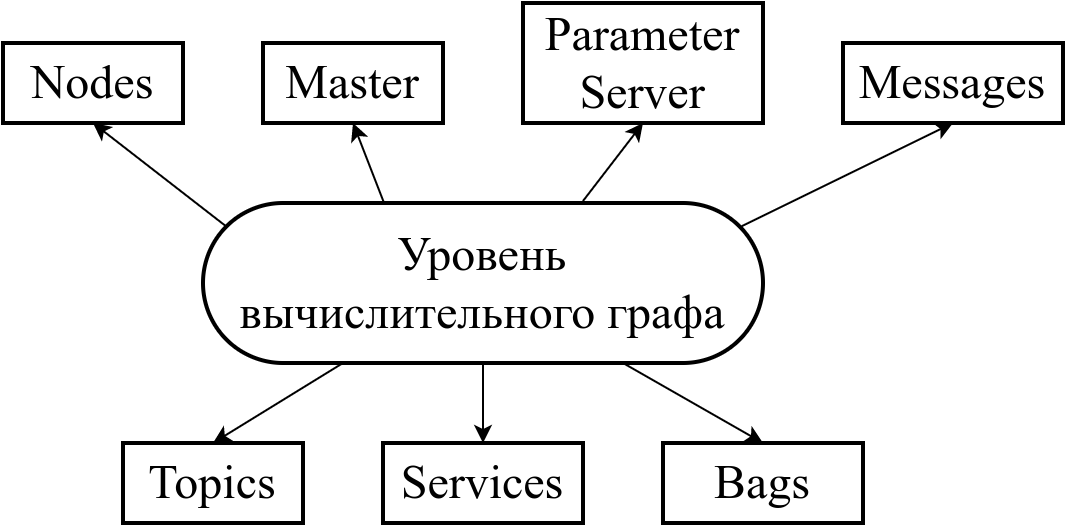

The diagram above was exported from draw.io. Its source (the exported page's mxGraphModel, read from the mxfile embedded in the PNG):
<mxGraphModel dx="1296" dy="989" grid="1" gridSize="10" guides="1" tooltips="1" connect="1" arrows="1" fold="1" page="1" pageScale="1" pageWidth="850" pageHeight="1100" math="0" shadow="0">
  <root>
    <mxCell id="0" />
    <mxCell id="1" parent="0" />
    <mxCell id="PKQuyc5gQGqquQ2Cr_Wp-1" value="&lt;font style=&quot;font-size: 24px&quot; face=&quot;Times New Roman&quot;&gt;Уровень&lt;br&gt;вычислительного графа&lt;/font&gt;" style="rounded=1;whiteSpace=wrap;html=1;arcSize=50;strokeWidth=2;" vertex="1" parent="1">
      <mxGeometry x="220" y="200" width="280" height="80" as="geometry" />
    </mxCell>
    <mxCell id="PKQuyc5gQGqquQ2Cr_Wp-3" value="" style="endArrow=classic;html=1;rounded=0;fontFamily=Times New Roman;fontSize=24;entryX=0.5;entryY=1;entryDx=0;entryDy=0;" edge="1" parent="1" target="PKQuyc5gQGqquQ2Cr_Wp-8">
      <mxGeometry width="50" height="50" relative="1" as="geometry">
        <mxPoint x="410" y="199" as="sourcePoint" />
        <mxPoint x="410" y="120" as="targetPoint" />
      </mxGeometry>
    </mxCell>
    <mxCell id="PKQuyc5gQGqquQ2Cr_Wp-4" value="" style="endArrow=classic;html=1;rounded=0;fontFamily=Times New Roman;fontSize=24;exitX=0.962;exitY=0.145;exitDx=0;exitDy=0;exitPerimeter=0;entryX=0.5;entryY=1;entryDx=0;entryDy=0;" edge="1" parent="1" source="PKQuyc5gQGqquQ2Cr_Wp-1" target="PKQuyc5gQGqquQ2Cr_Wp-9">
      <mxGeometry width="50" height="50" relative="1" as="geometry">
        <mxPoint x="500" y="170" as="sourcePoint" />
        <mxPoint x="540" y="140" as="targetPoint" />
      </mxGeometry>
    </mxCell>
    <mxCell id="PKQuyc5gQGqquQ2Cr_Wp-5" value="" style="endArrow=classic;html=1;rounded=0;fontFamily=Times New Roman;fontSize=24;exitX=0.041;exitY=0.145;exitDx=0;exitDy=0;exitPerimeter=0;entryX=0.5;entryY=1;entryDx=0;entryDy=0;" edge="1" parent="1" source="PKQuyc5gQGqquQ2Cr_Wp-1" target="PKQuyc5gQGqquQ2Cr_Wp-6">
      <mxGeometry width="50" height="50" relative="1" as="geometry">
        <mxPoint x="319.32000000000005" y="209.76" as="sourcePoint" />
        <mxPoint x="180" y="140" as="targetPoint" />
      </mxGeometry>
    </mxCell>
    <mxCell id="PKQuyc5gQGqquQ2Cr_Wp-6" value="Nodes" style="rounded=0;whiteSpace=wrap;html=1;fontFamily=Times New Roman;fontSize=24;strokeWidth=2;" vertex="1" parent="1">
      <mxGeometry x="120" y="120" width="90" height="40" as="geometry" />
    </mxCell>
    <mxCell id="PKQuyc5gQGqquQ2Cr_Wp-7" value="Master" style="rounded=0;whiteSpace=wrap;html=1;fontFamily=Times New Roman;fontSize=24;strokeWidth=2;" vertex="1" parent="1">
      <mxGeometry x="250" y="120" width="90" height="40" as="geometry" />
    </mxCell>
    <mxCell id="PKQuyc5gQGqquQ2Cr_Wp-8" value="Parameter&lt;br&gt;Server" style="rounded=0;whiteSpace=wrap;html=1;fontFamily=Times New Roman;fontSize=24;strokeWidth=2;" vertex="1" parent="1">
      <mxGeometry x="380" y="100" width="120" height="60" as="geometry" />
    </mxCell>
    <mxCell id="PKQuyc5gQGqquQ2Cr_Wp-9" value="Messages" style="rounded=0;whiteSpace=wrap;html=1;fontFamily=Times New Roman;fontSize=24;strokeWidth=2;" vertex="1" parent="1">
      <mxGeometry x="540" y="120" width="110" height="40" as="geometry" />
    </mxCell>
    <mxCell id="PKQuyc5gQGqquQ2Cr_Wp-10" value="" style="endArrow=classic;html=1;rounded=0;fontFamily=Times New Roman;fontSize=24;exitX=0.323;exitY=-0.003;exitDx=0;exitDy=0;exitPerimeter=0;entryX=0.5;entryY=1;entryDx=0;entryDy=0;" edge="1" parent="1" source="PKQuyc5gQGqquQ2Cr_Wp-1" target="PKQuyc5gQGqquQ2Cr_Wp-7">
      <mxGeometry width="50" height="50" relative="1" as="geometry">
        <mxPoint x="300" y="190" as="sourcePoint" />
        <mxPoint x="350" y="140" as="targetPoint" />
      </mxGeometry>
    </mxCell>
    <mxCell id="PKQuyc5gQGqquQ2Cr_Wp-11" value="Topics" style="rounded=0;whiteSpace=wrap;html=1;fontFamily=Times New Roman;fontSize=24;strokeWidth=2;" vertex="1" parent="1">
      <mxGeometry x="180" y="320" width="90" height="40" as="geometry" />
    </mxCell>
    <mxCell id="PKQuyc5gQGqquQ2Cr_Wp-12" value="Services" style="rounded=0;whiteSpace=wrap;html=1;fontFamily=Times New Roman;fontSize=24;strokeWidth=2;" vertex="1" parent="1">
      <mxGeometry x="310" y="320" width="100" height="40" as="geometry" />
    </mxCell>
    <mxCell id="PKQuyc5gQGqquQ2Cr_Wp-13" value="Bags" style="rounded=0;whiteSpace=wrap;html=1;fontFamily=Times New Roman;fontSize=24;strokeWidth=2;" vertex="1" parent="1">
      <mxGeometry x="450" y="320" width="100" height="40" as="geometry" />
    </mxCell>
    <mxCell id="PKQuyc5gQGqquQ2Cr_Wp-14" value="" style="endArrow=classic;html=1;rounded=0;fontFamily=Times New Roman;fontSize=24;exitX=0.25;exitY=1;exitDx=0;exitDy=0;entryX=0.5;entryY=0;entryDx=0;entryDy=0;" edge="1" parent="1" source="PKQuyc5gQGqquQ2Cr_Wp-1" target="PKQuyc5gQGqquQ2Cr_Wp-11">
      <mxGeometry width="50" height="50" relative="1" as="geometry">
        <mxPoint x="320.43999999999994" y="209.76" as="sourcePoint" />
        <mxPoint x="305" y="129.9999999999999" as="targetPoint" />
      </mxGeometry>
    </mxCell>
    <mxCell id="PKQuyc5gQGqquQ2Cr_Wp-15" value="" style="endArrow=classic;html=1;rounded=0;fontFamily=Times New Roman;fontSize=24;exitX=0.5;exitY=1;exitDx=0;exitDy=0;entryX=0.5;entryY=0;entryDx=0;entryDy=0;" edge="1" parent="1" source="PKQuyc5gQGqquQ2Cr_Wp-1" target="PKQuyc5gQGqquQ2Cr_Wp-12">
      <mxGeometry width="50" height="50" relative="1" as="geometry">
        <mxPoint x="300" y="290" as="sourcePoint" />
        <mxPoint x="185" y="350" as="targetPoint" />
      </mxGeometry>
    </mxCell>
    <mxCell id="PKQuyc5gQGqquQ2Cr_Wp-16" value="" style="endArrow=classic;html=1;rounded=0;fontFamily=Times New Roman;fontSize=24;entryX=0.5;entryY=0;entryDx=0;entryDy=0;exitX=0.75;exitY=1;exitDx=0;exitDy=0;" edge="1" parent="1" source="PKQuyc5gQGqquQ2Cr_Wp-1" target="PKQuyc5gQGqquQ2Cr_Wp-13">
      <mxGeometry width="50" height="50" relative="1" as="geometry">
        <mxPoint x="440" y="310" as="sourcePoint" />
        <mxPoint x="330" y="360" as="targetPoint" />
      </mxGeometry>
    </mxCell>
  </root>
</mxGraphModel>